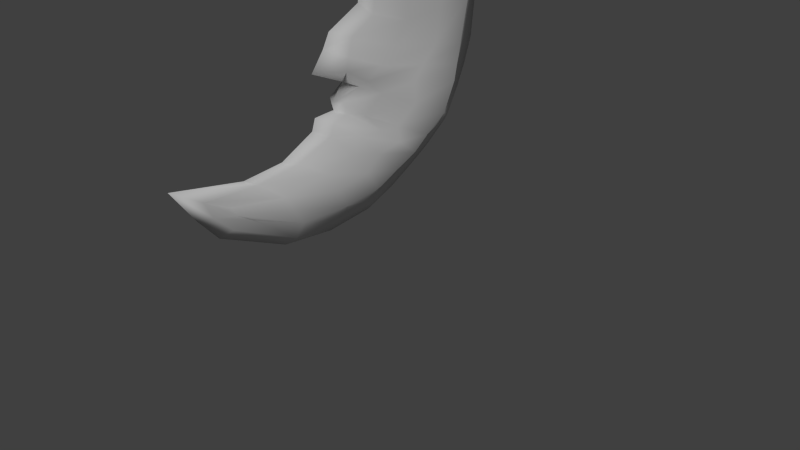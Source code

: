 # Source: moon.blend  (saved by Blender 2.76.0; exported with 4.5.12 LTS)
import bpy
from mathutils import Matrix  # noqa: F401  (used for matrix-valued properties, if any)

bpy.ops.wm.read_factory_settings(use_empty=True)
scene = bpy.context.scene
scene.name = 'Scene'

# ---- collections
col_collection_1 = bpy.data.collections.new('Collection 1'); scene.collection.children.link(col_collection_1)

# ---- materials (node trees are filled in below, after node groups)
mat_material_001 = bpy.data.materials.new('Material.001')
mat_material_001.alpha_threshold = 0.0
mat_material_001.use_transparent_shadow = False
mat_material_001.roughness = 0.5
mat_material_001.specular_intensity = 0.5053

# ---- material node trees

# ---- world
world_world = bpy.data.worlds.new('World'); scene.world = world_world
world_world.color = (0.05088, 0.05088, 0.05088)
world_world.use_sun_shadow = False
world_world.sun_shadow_jitter_overblur = 0.0
world_world.cycles.sampling_method = 'MANUAL'
world_world.cycles.sample_map_resolution = 256

# ---- cameras
cam_camera = bpy.data.cameras.new('Camera')
cam_camera.clip_end = 100.0
cam_camera.lens = 35.0
cam_camera.sensor_width = 32.0
cam_camera.sensor_height = 18.0
cam_camera.ortho_scale = 7.314
cam_camera.dof.focus_distance = 0.0
cam_camera.dof.aperture_fstop = 128.0

# ---- lights
light_lamp = bpy.data.lights.new('Lamp', 'SUN')
light_lamp.transmission_factor = 0.0
light_lamp.cutoff_distance = 30.0
light_lamp.angle = 0.1993
light_lamp.energy = 1.62
light_lamp.shadow_buffer_clip_start = 1.001
light_lamp.shadow_soft_size = 0.1
light_lamp.shadow_cascade_max_distance = 1000.0
light_lamp.cycles.use_multiple_importance_sampling = False

# ---- meshes
me_cube_006 = bpy.data.meshes.new('Cube.006')
me_cube_006.from_pydata([(0.3164, -0.5256, 0.1104), (0.2904, -0.06748, 0.7344), (0.3607, -0.2139, -0.3904), (0.4863, 0.7701, 0.3501), (0.4664, 1.165, 1.653), (0.3116, 0.3209, 1.507), (0.4599, 0.9432, 2.761), (0.3344, 0.3097, 2.373), (0.3004, 0.3542, 3.512), (0.2699, 0.08411, 3.222), (0.1263, -0.7319, 3.932), (0.142, -0.2461, 3.444), (0.2377, -1.251, -0.5337), (0.2049, -1.448, -0.1623), (0.1074, -1.831, -0.3303), (0.07716, -2.064, -0.1203), (0.4667, 1.05, 1.143), (0.2602, 0.1538, 1.241), (0.4922, 0.9339, 0.7118), (0.2319, -0.2303, 0.8968), (0.4508, 0.5159, 0.1273), (0.2307, -0.2788, 0.5027), (0.4355, 0.326, -0.05428), (0.3441, -0.1214, 0.3114), (0.3983, 0.06638, -0.2154), (0.2819, -0.4101, 0.3034), (0.291, -0.6368, -0.5047), (0.2717, -0.8913, -0.03025), (0.1957, 1.122, 0.1578), (0.1142, -0.6913, 0.3302), (0.1755, 1.521, 1.72), (0.2171, 1.247, 3.046), (0.1806, 0.3545, 3.733), (0.05079, -1.686, 0.0112), (0.04954, -2.366, 0.02431), (0.1292, -0.07967, -0.6539), (0.1503, -0.2842, 0.8321), (0.1095, -0.001643, 1.6), (0.1373, 0.05115, 2.363), (0.1732, -0.0284, 3.16), (0.09324, -1.255, -0.7718), (0.08167, -2.062, -0.3913), (0.1685, 1.411, 1.101), (0.1068, -0.3201, 1.402), (0.1805, -0.4854, 1.045), (0.1756, 1.257, 0.5792), (0.1148, -0.5, 0.6954), (0.1645, 0.7889, -0.08955), (0.1162, -0.4507, 0.5339), (0.1508, 0.5225, -0.2708), (0.1329, -0.6556, 0.4769), (0.1366, 0.2416, -0.4624), (0.08108, -1.162, 0.1078), (0.09767, -0.6136, -0.7484), (0.4814, 0.9831, 0.894), (0.2468, 0.0005154, 1.038), (0.1493, -0.4156, 1.196), (0.1726, 1.322, 0.7998), (0.3941, 0.3757, 0.531), (0.3398, -0.3607, -0.1546), (0.3965, 0.7773, 1.584), (0.4008, 0.6449, 2.578), (0.2853, 0.2214, 3.342), (0.1205, -0.5918, 3.778), (0.2254, -1.346, -0.3462), (0.1034, -2.007, -0.2284), (0.3922, 0.7046, 1.184), (0.3696, 0.3857, 0.7989), (0.3472, 0.1417, 0.3041), (0.3925, 0.1153, 0.1179), (0.3435, -0.158, 0.02891), (0.2819, -0.7566, -0.2813), (0.05564, -2.267, -0.1903), (0.371, 0.5204, 0.9617), (-0.3164, -0.5256, 0.1104), (-0.2904, -0.06748, 0.7344), (-0.3607, -0.2139, -0.3904), (-0.4863, 0.7701, 0.3501), (-0.4664, 1.165, 1.653), (-0.3116, 0.3209, 1.507), (-0.4599, 0.9432, 2.761), (-0.3344, 0.3097, 2.373), (-0.3004, 0.3542, 3.512), (-0.2699, 0.08411, 3.222), (-0.1263, -0.7319, 3.932), (-0.142, -0.2461, 3.444), (-0.2377, -1.251, -0.5337), (-0.2049, -1.448, -0.1623), (-0.1074, -1.831, -0.3303), (-0.07716, -2.064, -0.1203), (0.0, 1.272, 0.004033), (0.0, -0.06673, -0.8226), (0.0, -0.406, 0.8848), (0.0, -0.869, 0.4048), (0.0, 1.833, 1.786), (0.0, -0.1321, 1.731), (0.0, 1.518, 3.161), (0.0, -0.07668, 2.402), (0.0, 0.4037, 3.992), (0.0, -0.1848, 3.127), (0.0, -1.148, 4.173), (0.0, -0.4148, 3.516), (0.0, -1.348, -0.86), (0.0, -1.829, 0.08798), (0.0, -2.201, -0.4732), (0.0, -2.727, 0.2355), (-0.4667, 1.05, 1.143), (-0.2602, 0.1538, 1.241), (0.0, -0.5649, 1.485), (0.0, 1.746, 1.021), (-0.4922, 0.9339, 0.7118), (-0.2319, -0.2303, 0.8968), (0.0, -0.8318, 1.06), (0.0, 1.51, 0.4098), (-0.4508, 0.5159, 0.1273), (-0.2307, -0.2788, 0.5027), (0.0, -0.5724, 0.6642), (0.0, 0.9458, -0.2594), (-0.4355, 0.326, -0.05428), (-0.3441, -0.1214, 0.3114), (0.0, -0.547, 0.5771), (0.0, 0.6211, -0.4688), (-0.3983, 0.06638, -0.2154), (-0.2819, -0.4101, 0.3034), (0.0, -0.8211, 0.5528), (0.0, 0.3219, -0.6472), (-0.291, -0.6368, -0.5047), (-0.2717, -0.8913, -0.03025), (0.0, -1.31, 0.1571), (0.0, -0.6771, -0.9121), (-0.1957, 1.122, 0.1578), (-0.1142, -0.6913, 0.3302), (-0.1755, 1.521, 1.72), (-0.2171, 1.247, 3.046), (-0.1806, 0.3545, 3.733), (-0.05079, -1.686, 0.0112), (-0.04954, -2.366, 0.02431), (-0.1292, -0.07967, -0.6539), (-0.1503, -0.2842, 0.8321), (-0.1095, -0.001643, 1.6), (-0.1373, 0.05115, 2.363), (-0.1732, -0.0284, 3.16), (-0.09324, -1.255, -0.7718), (-0.08167, -2.062, -0.3913), (-0.1685, 1.411, 1.101), (-0.1068, -0.3201, 1.402), (-0.1805, -0.4854, 1.045), (-0.1756, 1.257, 0.5792), (-0.1148, -0.5, 0.6954), (-0.1645, 0.7889, -0.08955), (-0.1162, -0.4507, 0.5339), (-0.1508, 0.5225, -0.2708), (-0.1329, -0.6556, 0.4769), (-0.1366, 0.2416, -0.4624), (-0.08108, -1.162, 0.1078), (-0.09767, -0.6136, -0.7484), (0.0, -0.661, 1.299), (0.0, 1.631, 0.6826), (-0.4814, 0.9831, 0.894), (-0.2468, 0.0005154, 1.038), (-0.1493, -0.4156, 1.196), (-0.1726, 1.322, 0.7998), (-0.3941, 0.3757, 0.531), (-0.3398, -0.3607, -0.1546), (-0.3965, 0.7773, 1.584), (-0.4008, 0.6449, 2.578), (-0.2853, 0.2214, 3.342), (-0.1205, -0.5918, 3.778), (-0.2254, -1.346, -0.3462), (-0.1034, -2.007, -0.2284), (0.0, -2.44, -0.1867), (0.0, -0.8821, 3.836), (-0.3922, 0.7046, 1.184), (-0.3696, 0.3857, 0.7989), (-0.3472, 0.1417, 0.3041), (-0.3925, 0.1153, 0.1179), (-0.3435, -0.158, 0.02891), (-0.2819, -0.7566, -0.2813), (-0.05564, -2.267, -0.1903), (-0.371, 0.5204, 0.9617)], [], [(51, 24, 2, 35), (70, 25, 0, 59), (53, 26, 12, 40), (37, 5, 7, 38), (66, 16, 4, 60), (43, 17, 5, 37), (61, 6, 8, 62), (60, 4, 6, 61), (62, 8, 10, 63), (38, 7, 9, 39), (64, 13, 15, 65), (71, 27, 13, 64), (72, 41, 14, 65), (40, 12, 14, 41), (33, 103, 105, 34), (52, 128, 103, 33), (63, 10, 100, 171), (31, 96, 98, 32), (30, 94, 96, 31), (42, 109, 94, 30), (50, 124, 93, 29), (57, 157, 109, 42), (56, 55, 17, 43), (73, 54, 16, 66), (58, 3, 18, 67), (36, 1, 19, 44), (28, 90, 113, 45), (36, 92, 116, 46), (58, 1, 21, 68), (28, 3, 20, 47), (46, 116, 120, 48), (68, 21, 23, 69), (47, 20, 22, 49), (48, 120, 124, 50), (69, 23, 25, 70), (49, 22, 24, 51), (29, 93, 128, 52), (59, 0, 27, 71), (35, 2, 26, 53), (91, 35, 53, 129), (0, 29, 52, 27), (121, 49, 51, 125), (23, 48, 50, 25), (117, 47, 49, 121), (21, 46, 48, 23), (90, 28, 47, 117), (1, 36, 46, 21), (3, 28, 45, 18), (92, 36, 44, 112), (156, 56, 43, 108), (54, 57, 42, 16), (25, 50, 29, 0), (16, 42, 30, 4), (4, 30, 31, 6), (6, 31, 32, 8), (27, 52, 33, 13), (13, 33, 34, 15), (102, 40, 41, 104), (170, 104, 41, 72), (97, 38, 39, 99), (108, 43, 37, 95), (95, 37, 38, 97), (129, 53, 40, 102), (125, 51, 35, 91), (18, 45, 57, 54), (112, 44, 56, 156), (67, 18, 54, 73), (44, 19, 55, 56), (45, 113, 157, 57), (19, 67, 73, 55), (105, 170, 72, 34), (2, 59, 71, 26), (22, 69, 70, 24), (20, 68, 69, 22), (3, 58, 68, 20), (1, 58, 67, 19), (55, 73, 66, 17), (99, 39, 11, 101), (34, 72, 65, 15), (26, 71, 64, 12), (12, 64, 65, 14), (9, 62, 63, 11), (5, 60, 61, 7), (7, 61, 62, 9), (17, 66, 60, 5), (24, 70, 59, 2), (32, 98, 100, 10), (11, 63, 171, 101), (39, 9, 11), (8, 32, 10), (153, 137, 76, 122), (176, 163, 74, 123), (155, 142, 86, 126), (139, 140, 81, 79), (172, 164, 78, 106), (145, 139, 79, 107), (165, 166, 82, 80), (164, 165, 80, 78), (166, 167, 84, 82), (140, 141, 83, 81), (168, 169, 89, 87), (177, 168, 87, 127), (178, 169, 88, 143), (142, 143, 88, 86), (135, 136, 105, 103), (154, 135, 103, 128), (167, 171, 100, 84), (133, 134, 98, 96), (132, 133, 96, 94), (144, 132, 94, 109), (152, 131, 93, 124), (161, 144, 109, 157), (160, 145, 107, 159), (179, 172, 106, 158), (162, 173, 110, 77), (138, 146, 111, 75), (130, 147, 113, 90), (138, 148, 116, 92), (162, 174, 115, 75), (130, 149, 114, 77), (148, 150, 120, 116), (174, 175, 119, 115), (149, 151, 118, 114), (150, 152, 124, 120), (175, 176, 123, 119), (151, 153, 122, 118), (131, 154, 128, 93), (163, 177, 127, 74), (137, 155, 126, 76), (91, 129, 155, 137), (74, 127, 154, 131), (121, 125, 153, 151), (119, 123, 152, 150), (117, 121, 151, 149), (115, 119, 150, 148), (90, 117, 149, 130), (75, 115, 148, 138), (77, 110, 147, 130), (92, 112, 146, 138), (156, 108, 145, 160), (158, 106, 144, 161), (123, 74, 131, 152), (106, 78, 132, 144), (78, 80, 133, 132), (80, 82, 134, 133), (127, 87, 135, 154), (87, 89, 136, 135), (102, 104, 143, 142), (170, 178, 143, 104), (97, 99, 141, 140), (108, 95, 139, 145), (95, 97, 140, 139), (129, 102, 142, 155), (125, 91, 137, 153), (110, 158, 161, 147), (112, 156, 160, 146), (173, 179, 158, 110), (146, 160, 159, 111), (147, 161, 157, 113), (111, 159, 179, 173), (105, 136, 178, 170), (76, 126, 177, 163), (118, 122, 176, 175), (114, 118, 175, 174), (77, 114, 174, 162), (75, 111, 173, 162), (159, 107, 172, 179), (99, 101, 85, 141), (136, 89, 169, 178), (126, 86, 168, 177), (86, 88, 169, 168), (83, 85, 167, 166), (79, 81, 165, 164), (81, 83, 166, 165), (107, 79, 164, 172), (122, 76, 163, 176), (134, 84, 100, 98), (85, 101, 171, 167), (141, 85, 83), (82, 84, 134)])
me_cube_006.polygons.foreach_set('use_smooth', [True] * 180)
_uv = me_cube_006.uv_layers.new(name='UVMap')
_uv.uv.foreach_set('vector', [0.7794, 0.1768, 0.7429, 0.2101, 0.7168, 0.1792, 0.7466, 0.1443, 0.7063, 0.2303, 0.6636, 0.2531, 0.6591, 0.2242, 0.6901, 0.2002, 0.6878, 0.1119, 0.6729, 0.1477, 0.6046, 0.1175, 0.6138, 0.08515, 0.6802, 0.4413, 0.7291, 0.4323, 0.7223, 0.5395, 0.6829, 0.5365, 0.7825, 0.3971, 0.8264, 0.3972, 0.8324, 0.4601, 0.7859, 0.4471, 0.644, 0.4104, 0.7099, 0.396, 0.7291, 0.4323, 0.6802, 0.4413, 0.7622, 0.5655, 0.797, 0.5881, 0.7258, 0.6776, 0.709, 0.6573, 0.7859, 0.4471, 0.8324, 0.4601, 0.797, 0.5881, 0.7622, 0.5655, 0.709, 0.6573, 0.7258, 0.6776, 0.5944, 0.7376, 0.6092, 0.7173, 0.6829, 0.5365, 0.7223, 0.5395, 0.6921, 0.643, 0.6742, 0.6349, 0.5849, 0.1337, 0.5642, 0.1493, 0.4896, 0.1222, 0.5025, 0.1129, 0.6492, 0.1682, 0.6223, 0.191, 0.5642, 0.1493, 0.5849, 0.1337, 0.4705, 0.103, 0.5043, 0.09152, 0.5278, 0.1096, 0.5025, 0.1129, 0.6138, 0.08515, 0.6046, 0.1175, 0.5278, 0.1096, 0.5043, 0.09152, 0.524, 0.1596, 0.5026, 0.1613, 0.3951, 0.1238, 0.4475, 0.1211, 0.5783, 0.1984, 0.5565, 0.1988, 0.5026, 0.1613, 0.524, 0.1596, 0.6092, 0.7173, 0.5944, 0.7376, 0.5444, 0.7721, 0.5709, 0.7257, 0.8368, 0.6287, 0.8756, 0.6504, 0.7353, 0.7475, 0.727, 0.7085, 0.8872, 0.4743, 0.9299, 0.4874, 0.8756, 0.6504, 0.8368, 0.6287, 0.8843, 0.3971, 0.9312, 0.3926, 0.9299, 0.4874, 0.8872, 0.4743, 0.6224, 0.2649, 0.5949, 0.268, 0.5946, 0.2486, 0.6222, 0.246, 0.8786, 0.3591, 0.9234, 0.3493, 0.9312, 0.3926, 0.8843, 0.3971, 0.6356, 0.3822, 0.6932, 0.3669, 0.7099, 0.396, 0.644, 0.4104, 0.7632, 0.3666, 0.8221, 0.3661, 0.8264, 0.3972, 0.7825, 0.3971, 0.7553, 0.3101, 0.8081, 0.2985, 0.8191, 0.3437, 0.7498, 0.3434, 0.6532, 0.3312, 0.6914, 0.3249, 0.6643, 0.3434, 0.6289, 0.3621, 0.8633, 0.2787, 0.8931, 0.2594, 0.9137, 0.3137, 0.8743, 0.3312, 0.6532, 0.3312, 0.626, 0.3311, 0.6183, 0.2997, 0.6337, 0.3044, 0.7553, 0.3101, 0.6914, 0.3249, 0.6699, 0.286, 0.7321, 0.2757, 0.8633, 0.2787, 0.8081, 0.2985, 0.7847, 0.2653, 0.8328, 0.2382, 0.6337, 0.3044, 0.6183, 0.2997, 0.6212, 0.289, 0.6412, 0.285, 0.7321, 0.2757, 0.6699, 0.286, 0.6997, 0.2658, 0.7363, 0.2515, 0.8328, 0.2382, 0.7847, 0.2653, 0.7675, 0.2381, 0.8071, 0.2084, 0.6412, 0.285, 0.6212, 0.289, 0.5949, 0.268, 0.6224, 0.2649, 0.7363, 0.2515, 0.6997, 0.2658, 0.6636, 0.2531, 0.7063, 0.2303, 0.8071, 0.2084, 0.7675, 0.2381, 0.7429, 0.2101, 0.7794, 0.1768, 0.6222, 0.246, 0.5946, 0.2486, 0.5565, 0.1988, 0.5783, 0.1984, 0.6901, 0.2002, 0.6591, 0.2242, 0.6223, 0.191, 0.6492, 0.1682, 0.7466, 0.1443, 0.7168, 0.1792, 0.6729, 0.1477, 0.6878, 0.1119, 0.7568, 0.1201, 0.7466, 0.1443, 0.6878, 0.1119, 0.6877, 0.08707, 0.6591, 0.2242, 0.6222, 0.246, 0.5783, 0.1984, 0.6223, 0.191, 0.8289, 0.1835, 0.8071, 0.2084, 0.7794, 0.1768, 0.7981, 0.1532, 0.6997, 0.2658, 0.6412, 0.285, 0.6224, 0.2649, 0.6636, 0.2531, 0.8615, 0.2184, 0.8328, 0.2382, 0.8071, 0.2084, 0.8289, 0.1835, 0.6699, 0.286, 0.6337, 0.3044, 0.6412, 0.285, 0.6997, 0.2658, 0.8931, 0.2594, 0.8633, 0.2787, 0.8328, 0.2382, 0.8615, 0.2184, 0.6914, 0.3249, 0.6532, 0.3312, 0.6337, 0.3044, 0.6699, 0.286, 0.8081, 0.2985, 0.8633, 0.2787, 0.8743, 0.3312, 0.8191, 0.3437, 0.626, 0.3311, 0.6532, 0.3312, 0.6289, 0.3621, 0.5806, 0.3648, 0.5998, 0.3956, 0.6356, 0.3822, 0.644, 0.4104, 0.6103, 0.4193, 0.8221, 0.3661, 0.8786, 0.3591, 0.8843, 0.3971, 0.8264, 0.3972, 0.6636, 0.2531, 0.6224, 0.2649, 0.6222, 0.246, 0.6591, 0.2242, 0.8264, 0.3972, 0.8843, 0.3971, 0.8872, 0.4743, 0.8324, 0.4601, 0.8324, 0.4601, 0.8872, 0.4743, 0.8368, 0.6287, 0.797, 0.5881, 0.797, 0.5881, 0.8368, 0.6287, 0.727, 0.7085, 0.7258, 0.6776, 0.6223, 0.191, 0.5783, 0.1984, 0.524, 0.1596, 0.5642, 0.1493, 0.5642, 0.1493, 0.524, 0.1596, 0.4475, 0.1211, 0.4896, 0.1222, 0.6073, 0.0667, 0.6138, 0.08515, 0.5043, 0.09152, 0.4918, 0.07307, 0.4503, 0.09305, 0.4918, 0.07307, 0.5043, 0.09152, 0.4705, 0.103, 0.6597, 0.5401, 0.6829, 0.5365, 0.6742, 0.6349, 0.646, 0.6285, 0.6103, 0.4193, 0.644, 0.4104, 0.6802, 0.4413, 0.6585, 0.4574, 0.6585, 0.4574, 0.6802, 0.4413, 0.6829, 0.5365, 0.6597, 0.5401, 0.6877, 0.08707, 0.6878, 0.1119, 0.6138, 0.08515, 0.6073, 0.0667, 0.7981, 0.1532, 0.7794, 0.1768, 0.7466, 0.1443, 0.7568, 0.1201, 0.8191, 0.3437, 0.8743, 0.3312, 0.8786, 0.3591, 0.8221, 0.3661, 0.5806, 0.3648, 0.6289, 0.3621, 0.6356, 0.3822, 0.5998, 0.3956, 0.7498, 0.3434, 0.8191, 0.3437, 0.8221, 0.3661, 0.7632, 0.3666, 0.6289, 0.3621, 0.6643, 0.3434, 0.6932, 0.3669, 0.6356, 0.3822, 0.8743, 0.3312, 0.9137, 0.3137, 0.9234, 0.3493, 0.8786, 0.3591, 0.6643, 0.3434, 0.7498, 0.3434, 0.7632, 0.3666, 0.6932, 0.3669, 0.3951, 0.1238, 0.4503, 0.09305, 0.4705, 0.103, 0.4475, 0.1211, 0.7168, 0.1792, 0.6901, 0.2002, 0.6492, 0.1682, 0.6729, 0.1477, 0.7675, 0.2381, 0.7363, 0.2515, 0.7063, 0.2303, 0.7429, 0.2101, 0.7847, 0.2653, 0.7321, 0.2757, 0.7363, 0.2515, 0.7675, 0.2381, 0.8081, 0.2985, 0.7553, 0.3101, 0.7321, 0.2757, 0.7847, 0.2653, 0.6914, 0.3249, 0.7553, 0.3101, 0.7498, 0.3434, 0.6643, 0.3434, 0.6932, 0.3669, 0.7632, 0.3666, 0.7825, 0.3971, 0.7099, 0.396, 0.646, 0.6285, 0.6742, 0.6349, 0.6487, 0.6725, 0.6203, 0.6775, 0.4475, 0.1211, 0.4705, 0.103, 0.5025, 0.1129, 0.4896, 0.1222, 0.6729, 0.1477, 0.6492, 0.1682, 0.5849, 0.1337, 0.6046, 0.1175, 0.6046, 0.1175, 0.5849, 0.1337, 0.5025, 0.1129, 0.5278, 0.1096, 0.6921, 0.643, 0.709, 0.6573, 0.6092, 0.7173, 0.6487, 0.6725, 0.7291, 0.4323, 0.7859, 0.4471, 0.7622, 0.5655, 0.7223, 0.5395, 0.7223, 0.5395, 0.7622, 0.5655, 0.709, 0.6573, 0.6921, 0.643, 0.7099, 0.396, 0.7825, 0.3971, 0.7859, 0.4471, 0.7291, 0.4323, 0.7429, 0.2101, 0.7063, 0.2303, 0.6901, 0.2002, 0.7168, 0.1792, 0.727, 0.7085, 0.7353, 0.7475, 0.5444, 0.7721, 0.5944, 0.7376, 0.6487, 0.6725, 0.6092, 0.7173, 0.5709, 0.7257, 0.6203, 0.6775, 0.6742, 0.6349, 0.6921, 0.643, 0.6487, 0.6725, 0.7258, 0.6776, 0.727, 0.7085, 0.5944, 0.7376, 0.1395, 0.3656, 0.1671, 0.3258, 0.2045, 0.3559, 0.1835, 0.3928, 0.2251, 0.4066, 0.2361, 0.3725, 0.2726, 0.3912, 0.2735, 0.4219, 0.2214, 0.2811, 0.2925, 0.2392, 0.3082, 0.2708, 0.2436, 0.315, 0.2927, 0.6189, 0.3082, 0.7176, 0.2682, 0.7283, 0.2405, 0.6192, 0.1788, 0.5932, 0.1848, 0.6453, 0.1395, 0.6676, 0.1335, 0.6017, 0.324, 0.5802, 0.2927, 0.6189, 0.2405, 0.6192, 0.2533, 0.578, 0.2321, 0.7627, 0.3046, 0.8471, 0.2911, 0.8712, 0.2005, 0.7927, 0.1848, 0.6453, 0.2321, 0.7627, 0.2005, 0.7927, 0.1395, 0.6676, 0.3046, 0.8471, 0.419, 0.8896, 0.4381, 0.9078, 0.2911, 0.8712, 0.3082, 0.7176, 0.3361, 0.8173, 0.3192, 0.829, 0.2682, 0.7283, 0.3316, 0.2836, 0.4125, 0.2464, 0.4276, 0.2535, 0.356, 0.2958, 0.272, 0.3316, 0.3316, 0.2836, 0.356, 0.2958, 0.3042, 0.35, 0.4436, 0.23, 0.4125, 0.2464, 0.3858, 0.2478, 0.4066, 0.2247, 0.2925, 0.2392, 0.4066, 0.2247, 0.3858, 0.2478, 0.3082, 0.2708, 0.3993, 0.2986, 0.4708, 0.2443, 0.5252, 0.237, 0.4217, 0.2963, 0.3509, 0.3491, 0.3993, 0.2986, 0.4217, 0.2963, 0.3734, 0.3453, 0.419, 0.8896, 0.46, 0.891, 0.4963, 0.9336, 0.4381, 0.9078, 0.1674, 0.8422, 0.2959, 0.9033, 0.2948, 0.9451, 0.1315, 0.8721, 0.08568, 0.6929, 0.1674, 0.8422, 0.1315, 0.8721, 0.04422, 0.7146, 0.0738, 0.6127, 0.08568, 0.6929, 0.04422, 0.7146, 0.02462, 0.6171, 0.3183, 0.426, 0.3148, 0.4066, 0.3438, 0.404, 0.3472, 0.424, 0.0724, 0.5725, 0.0738, 0.6127, 0.02462, 0.6171, 0.02435, 0.571, 0.3272, 0.5495, 0.324, 0.5802, 0.2533, 0.578, 0.2649, 0.5448, 0.1927, 0.5579, 0.1788, 0.5932, 0.1335, 0.6017, 0.1319, 0.5688, 0.1901, 0.4983, 0.2021, 0.5315, 0.1307, 0.5451, 0.1334, 0.4964, 0.2993, 0.5003, 0.3303, 0.5274, 0.2902, 0.5151, 0.2587, 0.5012, 0.07265, 0.4867, 0.07149, 0.5429, 0.02749, 0.5324, 0.03827, 0.4726, 0.2993, 0.5003, 0.3142, 0.4689, 0.3291, 0.4612, 0.3273, 0.495, 0.1901, 0.4983, 0.2073, 0.4583, 0.2733, 0.4569, 0.2587, 0.5012, 0.07265, 0.4867, 0.09629, 0.4391, 0.1511, 0.4577, 0.1334, 0.4964, 0.3142, 0.4689, 0.3027, 0.4504, 0.3241, 0.4507, 0.3291, 0.4612, 0.2073, 0.4583, 0.1983, 0.4342, 0.2387, 0.4419, 0.2733, 0.4569, 0.09629, 0.4391, 0.117, 0.4034, 0.1636, 0.4264, 0.1511, 0.4577, 0.3027, 0.4504, 0.3183, 0.426, 0.3472, 0.424, 0.3241, 0.4507, 0.1983, 0.4342, 0.2251, 0.4066, 0.2735, 0.4219, 0.2387, 0.4419, 0.117, 0.4034, 0.1395, 0.3656, 0.1835, 0.3928, 0.1636, 0.4264, 0.3148, 0.4066, 0.3509, 0.3491, 0.3734, 0.3453, 0.3438, 0.404, 0.2361, 0.3725, 0.272, 0.3316, 0.3042, 0.35, 0.2726, 0.3912, 0.1671, 0.3258, 0.2214, 0.2811, 0.2436, 0.315, 0.2045, 0.3559, 0.1519, 0.3027, 0.2167, 0.2554, 0.2214, 0.2811, 0.1671, 0.3258, 0.2726, 0.3912, 0.3042, 0.35, 0.3509, 0.3491, 0.3148, 0.4066, 0.08982, 0.382, 0.1157, 0.3448, 0.1395, 0.3656, 0.117, 0.4034, 0.2387, 0.4419, 0.2735, 0.4219, 0.3183, 0.426, 0.3027, 0.4504, 0.0629, 0.4242, 0.08982, 0.382, 0.117, 0.4034, 0.09629, 0.4391, 0.2733, 0.4569, 0.2387, 0.4419, 0.3027, 0.4504, 0.3142, 0.4689, 0.03827, 0.4726, 0.0629, 0.4242, 0.09629, 0.4391, 0.07265, 0.4867, 0.2587, 0.5012, 0.2733, 0.4569, 0.3142, 0.4689, 0.2993, 0.5003, 0.1334, 0.4964, 0.1307, 0.5451, 0.07149, 0.5429, 0.07265, 0.4867, 0.3273, 0.495, 0.3805, 0.521, 0.3303, 0.5274, 0.2993, 0.5003, 0.3667, 0.5564, 0.3605, 0.5828, 0.324, 0.5802, 0.3272, 0.5495, 0.1319, 0.5688, 0.1335, 0.6017, 0.0738, 0.6127, 0.0724, 0.5725, 0.2735, 0.4219, 0.2726, 0.3912, 0.3148, 0.4066, 0.3183, 0.426, 0.1335, 0.6017, 0.1395, 0.6676, 0.08568, 0.6929, 0.0738, 0.6127, 0.1395, 0.6676, 0.2005, 0.7927, 0.1674, 0.8422, 0.08568, 0.6929, 0.2005, 0.7927, 0.2911, 0.8712, 0.2959, 0.9033, 0.1674, 0.8422, 0.3042, 0.35, 0.356, 0.2958, 0.3993, 0.2986, 0.3509, 0.3491, 0.356, 0.2958, 0.4276, 0.2535, 0.4708, 0.2443, 0.3993, 0.2986, 0.2956, 0.219, 0.4159, 0.2033, 0.4066, 0.2247, 0.2925, 0.2392, 0.4624, 0.2159, 0.4436, 0.23, 0.4066, 0.2247, 0.4159, 0.2033, 0.3328, 0.7168, 0.3639, 0.8052, 0.3361, 0.8173, 0.3082, 0.7176, 0.3605, 0.5828, 0.3181, 0.6314, 0.2927, 0.6189, 0.324, 0.5802, 0.3181, 0.6314, 0.3328, 0.7168, 0.3082, 0.7176, 0.2927, 0.6189, 0.2167, 0.2554, 0.2956, 0.219, 0.2925, 0.2392, 0.2214, 0.2811, 0.1157, 0.3448, 0.1519, 0.3027, 0.1671, 0.3258, 0.1395, 0.3656, 0.1307, 0.5451, 0.1319, 0.5688, 0.0724, 0.5725, 0.07149, 0.5429, 0.3805, 0.521, 0.3667, 0.5564, 0.3272, 0.5495, 0.3303, 0.5274, 0.2021, 0.5315, 0.1927, 0.5579, 0.1319, 0.5688, 0.1307, 0.5451, 0.3303, 0.5274, 0.3272, 0.5495, 0.2649, 0.5448, 0.2902, 0.5151, 0.07149, 0.5429, 0.0724, 0.5725, 0.02435, 0.571, 0.02749, 0.5324, 0.2902, 0.5151, 0.2649, 0.5448, 0.1927, 0.5579, 0.2021, 0.5315, 0.5252, 0.237, 0.4708, 0.2443, 0.4436, 0.23, 0.4624, 0.2159, 0.2045, 0.3559, 0.2436, 0.315, 0.272, 0.3316, 0.2361, 0.3725, 0.1636, 0.4264, 0.1835, 0.3928, 0.2251, 0.4066, 0.1983, 0.4342, 0.1511, 0.4577, 0.1636, 0.4264, 0.1983, 0.4342, 0.2073, 0.4583, 0.1334, 0.4964, 0.1511, 0.4577, 0.2073, 0.4583, 0.1901, 0.4983, 0.2587, 0.5012, 0.2902, 0.5151, 0.2021, 0.5315, 0.1901, 0.4983, 0.2649, 0.5448, 0.2533, 0.578, 0.1788, 0.5932, 0.1927, 0.5579, 0.3639, 0.8052, 0.3998, 0.8508, 0.3696, 0.8511, 0.3361, 0.8173, 0.4708, 0.2443, 0.4276, 0.2535, 0.4125, 0.2464, 0.4436, 0.23, 0.2436, 0.315, 0.3082, 0.2708, 0.3316, 0.2836, 0.272, 0.3316, 0.3082, 0.2708, 0.3858, 0.2478, 0.4125, 0.2464, 0.3316, 0.2836, 0.3192, 0.829, 0.3696, 0.8511, 0.419, 0.8896, 0.3046, 0.8471, 0.2405, 0.6192, 0.2682, 0.7283, 0.2321, 0.7627, 0.1848, 0.6453, 0.2682, 0.7283, 0.3192, 0.829, 0.3046, 0.8471, 0.2321, 0.7627, 0.2533, 0.578, 0.2405, 0.6192, 0.1848, 0.6453, 0.1788, 0.5932, 0.1835, 0.3928, 0.2045, 0.3559, 0.2361, 0.3725, 0.2251, 0.4066, 0.2959, 0.9033, 0.4381, 0.9078, 0.4963, 0.9336, 0.2948, 0.9451, 0.3696, 0.8511, 0.3998, 0.8508, 0.46, 0.891, 0.419, 0.8896, 0.3361, 0.8173, 0.3696, 0.8511, 0.3192, 0.829, 0.2911, 0.8712, 0.4381, 0.9078, 0.2959, 0.9033])
me_cube_006.materials.append(mat_material_001)
me_cube_006.use_remesh_preserve_volume = False
me_cube_006.use_remesh_preserve_attributes = False
me_cube_006.use_mirror_vertex_groups = False
me_cube_006.update()

# ---- objects
ob_cube = bpy.data.objects.new('Cube', me_cube_006)
ob_lamp = bpy.data.objects.new('Lamp', light_lamp)
ob_camera = bpy.data.objects.new('Camera', cam_camera)

# ---- transforms, parenting, visibility, modifiers, constraints
ob_cube.location = (0.0, 0.0, 1.494)
ob_cube.lineart.crease_threshold = 0.0
ob_lamp.location = (5.458, 3.693, 7.143)
ob_lamp.rotation_euler = (0.6503, 0.05522, 0.736)
ob_lamp.lock_rotations_4d = False
ob_lamp.empty_display_type = 'ARROWS'
ob_lamp.color = (0.0, 0.0, 0.0, 0.0)
ob_lamp.hide_viewport = True
ob_lamp.lineart.crease_threshold = 0.0
ob_camera.location = (7.481, -6.508, 5.344)
ob_camera.rotation_euler = (1.109, 0.01082, 0.8149)
ob_camera.lock_rotations_4d = False
ob_camera.empty_display_type = 'ARROWS'
ob_camera.color = (0.0, 0.0, 0.0, 0.0)
ob_camera.hide_viewport = True
ob_camera.display_type = 'WIRE'
ob_camera.lineart.crease_threshold = 0.0

# ---- collection membership
col_collection_1.objects.link(ob_cube)
col_collection_1.objects.link(ob_lamp)
col_collection_1.objects.link(ob_camera)

# ---- scene / render settings (as saved in the file)
scene.camera = ob_camera
scene.frame_start = 1; scene.frame_end = 250; scene.frame_set(1)
scene.render.engine = 'BLENDER_EEVEE_NEXT'
scene.render.resolution_percentage = 50
scene.render.dither_intensity = 0.0
scene.cycles.use_denoising = False
scene.cycles.samples = 10
scene.cycles.sampling_pattern = 'TABULATED_SOBOL'
scene.cycles.light_sampling_threshold = 0.0
scene.cycles.use_adaptive_sampling = False
scene.cycles.use_light_tree = False
scene.cycles.blur_glossy = 0.0
scene.cycles.pixel_filter_type = 'GAUSSIAN'
scene.cycles.sample_clamp_indirect = 0.0
scene.view_settings.view_transform = 'Standard'
bpy.context.view_layer.update()
